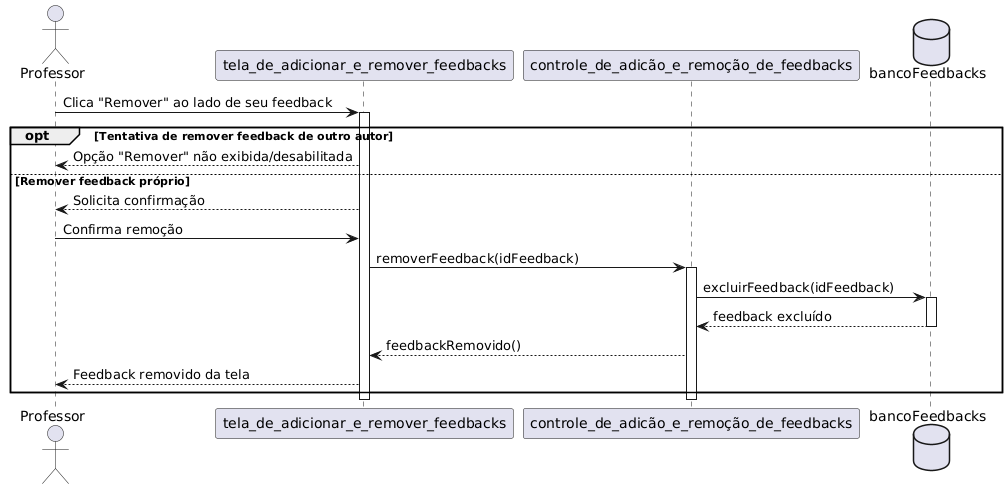

The diagram above was rendered by PlantUML. Its source (embedded in the PNG):
@startuml
actor Professor
participant Tela_Documento_Feedback as "tela_de_adicionar_e_remover_feedbacks"
participant Controlador_Feedback as "controle_de_adicão_e_remoção_de_feedbacks"
database BancoFeedbacks as "bancoFeedbacks"

Professor -> Tela_Documento_Feedback: Clica "Remover" ao lado de seu feedback
activate Tela_Documento_Feedback
opt Tentativa de remover feedback de outro autor
    Tela_Documento_Feedback --> Professor: Opção "Remover" não exibida/desabilitada 
else Remover feedback próprio
    Tela_Documento_Feedback --> Professor: Solicita confirmação
    Professor -> Tela_Documento_Feedback: Confirma remoção
    Tela_Documento_Feedback -> Controlador_Feedback: removerFeedback(idFeedback)
    activate Controlador_Feedback
    Controlador_Feedback -> BancoFeedbacks: excluirFeedback(idFeedback)
    activate BancoFeedbacks
    BancoFeedbacks --> Controlador_Feedback: feedback excluído
    deactivate BancoFeedbacks
    Controlador_Feedback --> Tela_Documento_Feedback: feedbackRemovido()
    Tela_Documento_Feedback --> Professor: Feedback removido da tela
end
deactivate Controlador_Feedback
deactivate Tela_Documento_Feedback
@enduml